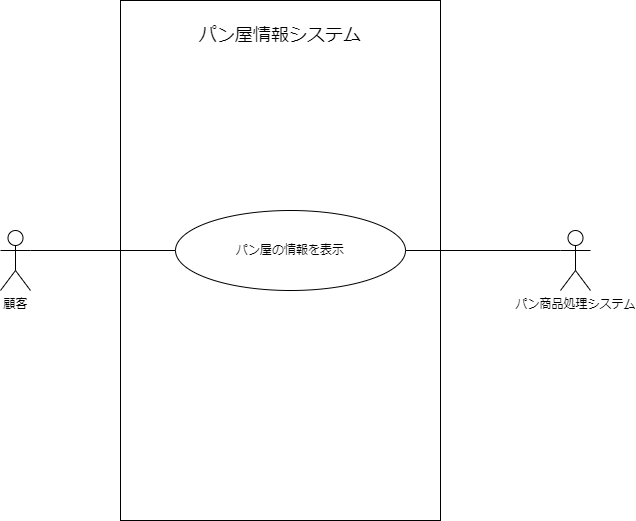

The diagram above was exported from draw.io. Its source (the exported page's mxGraphModel, read from the mxfile embedded in the PNG):
<mxGraphModel dx="1038" dy="579" grid="1" gridSize="10" guides="1" tooltips="1" connect="1" arrows="1" fold="1" page="1" pageScale="1" pageWidth="827" pageHeight="1169" math="0" shadow="0">
  <root>
    <mxCell id="0" />
    <mxCell id="1" parent="0" />
    <mxCell id="Ese6gC-eA6jwjRW4NeCZ-1" value="顧客" style="shape=umlActor;verticalLabelPosition=bottom;verticalAlign=top;html=1;outlineConnect=0;" parent="1" vertex="1">
      <mxGeometry x="80" y="350" width="30" height="60" as="geometry" />
    </mxCell>
    <mxCell id="Ese6gC-eA6jwjRW4NeCZ-2" value="" style="rounded=0;whiteSpace=wrap;html=1;" parent="1" vertex="1">
      <mxGeometry x="200" y="120" width="320" height="520" as="geometry" />
    </mxCell>
    <mxCell id="Ese6gC-eA6jwjRW4NeCZ-4" value="パン屋の情報を表示" style="ellipse;whiteSpace=wrap;html=1;" parent="1" vertex="1">
      <mxGeometry x="255" y="330" width="230" height="80" as="geometry" />
    </mxCell>
    <mxCell id="Ese6gC-eA6jwjRW4NeCZ-6" value="" style="endArrow=none;html=1;rounded=0;entryX=0;entryY=0.5;entryDx=0;entryDy=0;exitX=1;exitY=0.3333333333333333;exitDx=0;exitDy=0;exitPerimeter=0;" parent="1" source="Ese6gC-eA6jwjRW4NeCZ-1" target="Ese6gC-eA6jwjRW4NeCZ-4" edge="1">
      <mxGeometry width="50" height="50" relative="1" as="geometry">
        <mxPoint x="110" y="250" as="sourcePoint" />
        <mxPoint x="160" y="200" as="targetPoint" />
      </mxGeometry>
    </mxCell>
    <mxCell id="Ese6gC-eA6jwjRW4NeCZ-8" value="&lt;font style=&quot;font-size: 18px&quot;&gt;パン屋情報システム&lt;/font&gt;" style="text;html=1;strokeColor=none;fillColor=none;align=center;verticalAlign=middle;whiteSpace=wrap;rounded=0;" parent="1" vertex="1">
      <mxGeometry x="255" y="140" width="210" height="30" as="geometry" />
    </mxCell>
    <mxCell id="EqRXsyd5rAaIIDxS4eUB-1" value="パン商品処理システム" style="shape=umlActor;verticalLabelPosition=bottom;verticalAlign=top;html=1;outlineConnect=0;fontSize=12;" parent="1" vertex="1">
      <mxGeometry x="640" y="350" width="30" height="60" as="geometry" />
    </mxCell>
    <mxCell id="EqRXsyd5rAaIIDxS4eUB-2" value="" style="endArrow=none;html=1;rounded=0;entryX=0;entryY=0.3333333333333333;entryDx=0;entryDy=0;exitX=1;exitY=0.5;exitDx=0;exitDy=0;entryPerimeter=0;" parent="1" source="Ese6gC-eA6jwjRW4NeCZ-4" target="EqRXsyd5rAaIIDxS4eUB-1" edge="1">
      <mxGeometry width="50" height="50" relative="1" as="geometry">
        <mxPoint x="510" y="379.5" as="sourcePoint" />
        <mxPoint x="655" y="379.5" as="targetPoint" />
      </mxGeometry>
    </mxCell>
  </root>
</mxGraphModel>